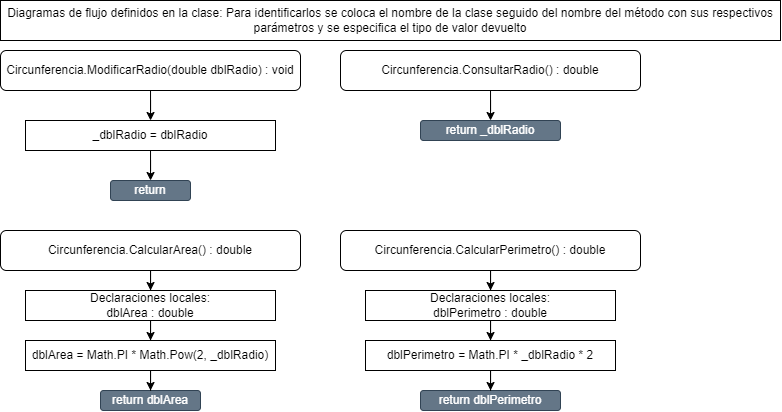

The diagram above was exported from draw.io. Its source (the exported page's mxGraphModel, read from the mxfile embedded in the PNG):
<mxGraphModel dx="981" dy="623" grid="1" gridSize="10" guides="1" tooltips="1" connect="1" arrows="1" fold="1" page="1" pageScale="1" pageWidth="827" pageHeight="1169" math="0" shadow="0">
  <root>
    <mxCell id="WIyWlLk6GJQsqaUBKTNV-0" />
    <mxCell id="WIyWlLk6GJQsqaUBKTNV-1" parent="WIyWlLk6GJQsqaUBKTNV-0" />
    <mxCell id="0dCTfon5Av4n3uk7izS6-2" value="" style="edgeStyle=orthogonalEdgeStyle;rounded=0;orthogonalLoop=1;jettySize=auto;html=1;" edge="1" parent="WIyWlLk6GJQsqaUBKTNV-1" source="WIyWlLk6GJQsqaUBKTNV-3" target="0dCTfon5Av4n3uk7izS6-1">
      <mxGeometry relative="1" as="geometry" />
    </mxCell>
    <mxCell id="WIyWlLk6GJQsqaUBKTNV-3" value="Circunferencia.ModificarRadio(double dblRadio) : void" style="rounded=1;whiteSpace=wrap;html=1;fontSize=12;glass=0;strokeWidth=1;shadow=0;" parent="WIyWlLk6GJQsqaUBKTNV-1" vertex="1">
      <mxGeometry x="20" y="60" width="300" height="40" as="geometry" />
    </mxCell>
    <mxCell id="0dCTfon5Av4n3uk7izS6-0" value="return" style="rounded=1;whiteSpace=wrap;html=1;fillColor=#647687;fontColor=#ffffff;strokeColor=#314354;" vertex="1" parent="WIyWlLk6GJQsqaUBKTNV-1">
      <mxGeometry x="130" y="190" width="80" height="20" as="geometry" />
    </mxCell>
    <mxCell id="0dCTfon5Av4n3uk7izS6-3" value="" style="edgeStyle=orthogonalEdgeStyle;rounded=0;orthogonalLoop=1;jettySize=auto;html=1;" edge="1" parent="WIyWlLk6GJQsqaUBKTNV-1" source="0dCTfon5Av4n3uk7izS6-1" target="0dCTfon5Av4n3uk7izS6-0">
      <mxGeometry relative="1" as="geometry" />
    </mxCell>
    <mxCell id="0dCTfon5Av4n3uk7izS6-1" value="_dblRadio = dblRadio" style="rounded=0;whiteSpace=wrap;html=1;" vertex="1" parent="WIyWlLk6GJQsqaUBKTNV-1">
      <mxGeometry x="45" y="130" width="250" height="30" as="geometry" />
    </mxCell>
    <mxCell id="0dCTfon5Av4n3uk7izS6-6" value="" style="edgeStyle=orthogonalEdgeStyle;rounded=0;orthogonalLoop=1;jettySize=auto;html=1;" edge="1" parent="WIyWlLk6GJQsqaUBKTNV-1" source="0dCTfon5Av4n3uk7izS6-4" target="0dCTfon5Av4n3uk7izS6-5">
      <mxGeometry relative="1" as="geometry" />
    </mxCell>
    <mxCell id="0dCTfon5Av4n3uk7izS6-4" value="Circunferencia.ConsultarRadio() : double" style="rounded=1;whiteSpace=wrap;html=1;fontSize=12;glass=0;strokeWidth=1;shadow=0;" vertex="1" parent="WIyWlLk6GJQsqaUBKTNV-1">
      <mxGeometry x="360" y="60" width="300" height="40" as="geometry" />
    </mxCell>
    <mxCell id="0dCTfon5Av4n3uk7izS6-5" value="return _dblRadio" style="rounded=1;whiteSpace=wrap;html=1;fillColor=#647687;fontColor=#ffffff;strokeColor=#314354;" vertex="1" parent="WIyWlLk6GJQsqaUBKTNV-1">
      <mxGeometry x="440" y="130" width="140" height="20" as="geometry" />
    </mxCell>
    <mxCell id="0dCTfon5Av4n3uk7izS6-7" value="Diagramas de flujo definidos en la clase: Para identificarlos se coloca el nombre de la clase seguido del nombre del método con sus respectivos parámetros y se especifica el tipo de valor devuelto" style="rounded=0;whiteSpace=wrap;html=1;" vertex="1" parent="WIyWlLk6GJQsqaUBKTNV-1">
      <mxGeometry x="20" y="10" width="780" height="40" as="geometry" />
    </mxCell>
    <mxCell id="0dCTfon5Av4n3uk7izS6-11" value="" style="edgeStyle=orthogonalEdgeStyle;rounded=0;orthogonalLoop=1;jettySize=auto;html=1;" edge="1" parent="WIyWlLk6GJQsqaUBKTNV-1" source="0dCTfon5Av4n3uk7izS6-12" target="0dCTfon5Av4n3uk7izS6-15">
      <mxGeometry relative="1" as="geometry" />
    </mxCell>
    <mxCell id="0dCTfon5Av4n3uk7izS6-12" value="Circunferencia.CalcularArea() : double" style="rounded=1;whiteSpace=wrap;html=1;fontSize=12;glass=0;strokeWidth=1;shadow=0;" vertex="1" parent="WIyWlLk6GJQsqaUBKTNV-1">
      <mxGeometry x="20" y="240" width="300" height="40" as="geometry" />
    </mxCell>
    <mxCell id="0dCTfon5Av4n3uk7izS6-13" value="return dblArea" style="rounded=1;whiteSpace=wrap;html=1;fillColor=#647687;fontColor=#ffffff;strokeColor=#314354;" vertex="1" parent="WIyWlLk6GJQsqaUBKTNV-1">
      <mxGeometry x="120" y="400" width="100" height="20" as="geometry" />
    </mxCell>
    <mxCell id="0dCTfon5Av4n3uk7izS6-17" value="" style="edgeStyle=orthogonalEdgeStyle;rounded=0;orthogonalLoop=1;jettySize=auto;html=1;" edge="1" parent="WIyWlLk6GJQsqaUBKTNV-1" source="0dCTfon5Av4n3uk7izS6-15" target="0dCTfon5Av4n3uk7izS6-16">
      <mxGeometry relative="1" as="geometry" />
    </mxCell>
    <mxCell id="0dCTfon5Av4n3uk7izS6-15" value="Declaraciones locales:&lt;br&gt;dblArea : double" style="rounded=0;whiteSpace=wrap;html=1;" vertex="1" parent="WIyWlLk6GJQsqaUBKTNV-1">
      <mxGeometry x="45" y="300" width="250" height="30" as="geometry" />
    </mxCell>
    <mxCell id="0dCTfon5Av4n3uk7izS6-18" value="" style="edgeStyle=orthogonalEdgeStyle;rounded=0;orthogonalLoop=1;jettySize=auto;html=1;" edge="1" parent="WIyWlLk6GJQsqaUBKTNV-1" source="0dCTfon5Av4n3uk7izS6-16" target="0dCTfon5Av4n3uk7izS6-13">
      <mxGeometry relative="1" as="geometry" />
    </mxCell>
    <mxCell id="0dCTfon5Av4n3uk7izS6-16" value="dblArea = Math.PI * Math.Pow(2, _dblRadio)" style="rounded=0;whiteSpace=wrap;html=1;" vertex="1" parent="WIyWlLk6GJQsqaUBKTNV-1">
      <mxGeometry x="45" y="350" width="250" height="30" as="geometry" />
    </mxCell>
    <mxCell id="0dCTfon5Av4n3uk7izS6-19" value="" style="edgeStyle=orthogonalEdgeStyle;rounded=0;orthogonalLoop=1;jettySize=auto;html=1;" edge="1" parent="WIyWlLk6GJQsqaUBKTNV-1" source="0dCTfon5Av4n3uk7izS6-20" target="0dCTfon5Av4n3uk7izS6-23">
      <mxGeometry relative="1" as="geometry" />
    </mxCell>
    <mxCell id="0dCTfon5Av4n3uk7izS6-20" value="Circunferencia.CalcularPerimetro() : double" style="rounded=1;whiteSpace=wrap;html=1;fontSize=12;glass=0;strokeWidth=1;shadow=0;" vertex="1" parent="WIyWlLk6GJQsqaUBKTNV-1">
      <mxGeometry x="360" y="240" width="300" height="40" as="geometry" />
    </mxCell>
    <mxCell id="0dCTfon5Av4n3uk7izS6-21" value="return dblPerimetro" style="rounded=1;whiteSpace=wrap;html=1;fillColor=#647687;fontColor=#ffffff;strokeColor=#314354;" vertex="1" parent="WIyWlLk6GJQsqaUBKTNV-1">
      <mxGeometry x="440" y="400" width="140" height="20" as="geometry" />
    </mxCell>
    <mxCell id="0dCTfon5Av4n3uk7izS6-22" value="" style="edgeStyle=orthogonalEdgeStyle;rounded=0;orthogonalLoop=1;jettySize=auto;html=1;" edge="1" parent="WIyWlLk6GJQsqaUBKTNV-1" source="0dCTfon5Av4n3uk7izS6-23" target="0dCTfon5Av4n3uk7izS6-25">
      <mxGeometry relative="1" as="geometry" />
    </mxCell>
    <mxCell id="0dCTfon5Av4n3uk7izS6-23" value="Declaraciones locales:&lt;br&gt;dblPerimetro : double" style="rounded=0;whiteSpace=wrap;html=1;" vertex="1" parent="WIyWlLk6GJQsqaUBKTNV-1">
      <mxGeometry x="385" y="300" width="250" height="30" as="geometry" />
    </mxCell>
    <mxCell id="0dCTfon5Av4n3uk7izS6-24" value="" style="edgeStyle=orthogonalEdgeStyle;rounded=0;orthogonalLoop=1;jettySize=auto;html=1;" edge="1" parent="WIyWlLk6GJQsqaUBKTNV-1" source="0dCTfon5Av4n3uk7izS6-25" target="0dCTfon5Av4n3uk7izS6-21">
      <mxGeometry relative="1" as="geometry" />
    </mxCell>
    <mxCell id="0dCTfon5Av4n3uk7izS6-25" value="dblPerimetro = Math.PI * _dblRadio * 2" style="rounded=0;whiteSpace=wrap;html=1;" vertex="1" parent="WIyWlLk6GJQsqaUBKTNV-1">
      <mxGeometry x="385" y="350" width="250" height="30" as="geometry" />
    </mxCell>
  </root>
</mxGraphModel>